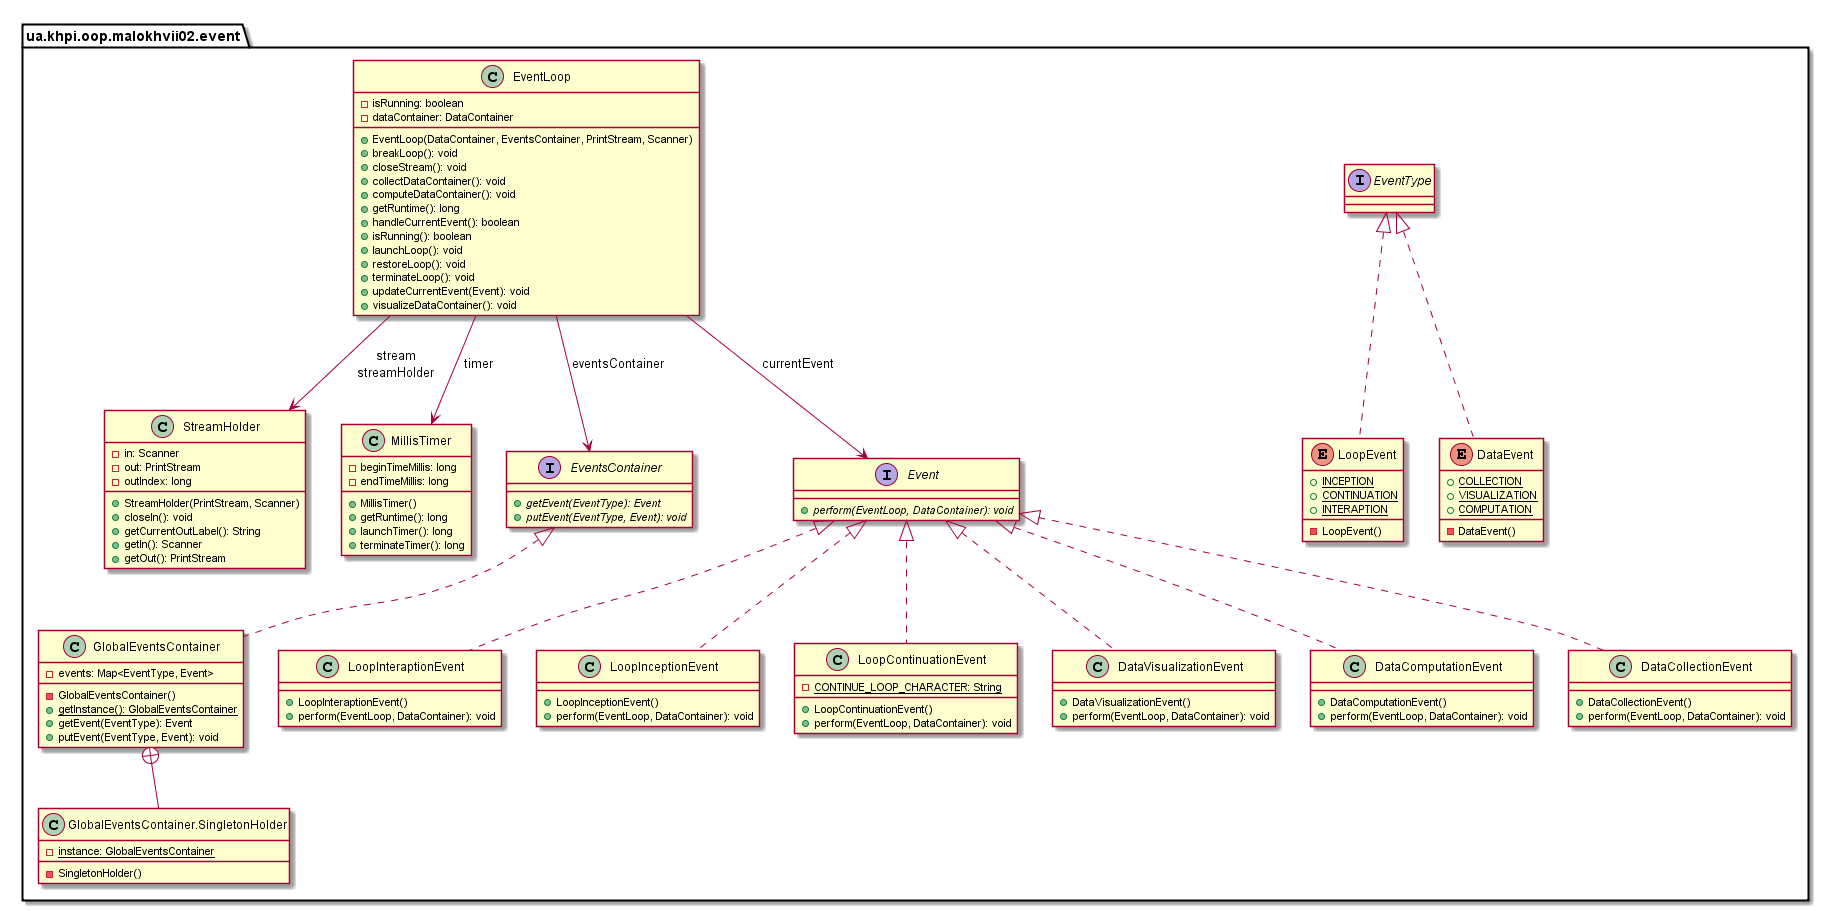

The diagram above was rendered by PlantUML. Its source (embedded in the PNG):
@startuml

    namespace ua.khpi.oop.malokhvii02.event {

        class StreamHolder {
            -in: Scanner
            -out: PrintStream
            -outIndex: long
            +StreamHolder(PrintStream, Scanner)
            +closeIn(): void
            +getCurrentOutLabel(): String
            +getIn(): Scanner
            +getOut(): PrintStream
        }

        class MillisTimer {
            -beginTimeMillis: long
            -endTimeMillis: long
            +MillisTimer()
            +getRuntime(): long
            +launchTimer(): long
            +terminateTimer(): long
        }

        class LoopInteraptionEvent {
            +LoopInteraptionEvent()
            +perform(EventLoop, DataContainer): void
        }

        class LoopInceptionEvent {
            +LoopInceptionEvent()
            +perform(EventLoop, DataContainer): void
        }

        enum LoopEvent {
            {static} +INCEPTION
            {static} +CONTINUATION
            {static} +INTERAPTION
            -LoopEvent()
        }

        class LoopContinuationEvent {
            {static} -CONTINUE_LOOP_CHARACTER: String
            +LoopContinuationEvent()
            +perform(EventLoop, DataContainer): void
        }

        class GlobalEventsContainer {
            -events: Map<EventType, Event>
            -GlobalEventsContainer()
            {static} +getInstance(): GlobalEventsContainer
            +getEvent(EventType): Event
            +putEvent(EventType, Event): void
        }

        class ua.khpi.oop.malokhvii02.event.GlobalEventsContainer.SingletonHolder {
            {static} -instance: GlobalEventsContainer
            -SingletonHolder()
        }

        interface EventType {
        }

        interface EventsContainer {
            {abstract} +getEvent(EventType): Event
            {abstract} +putEvent(EventType, Event): void
        }

        class EventLoop {
            -isRunning: boolean
            -dataContainer: DataContainer
            +EventLoop(DataContainer, EventsContainer, PrintStream, Scanner)
            +breakLoop(): void
            +closeStream(): void
            +collectDataContainer(): void
            +computeDataContainer(): void
            +getRuntime(): long
            +handleCurrentEvent(): boolean
            +isRunning(): boolean
            +launchLoop(): void
            +restoreLoop(): void
            +terminateLoop(): void
            +updateCurrentEvent(Event): void
            +visualizeDataContainer(): void
        }

        interface Event {
            {abstract} +perform(EventLoop, DataContainer): void
        }

        class DataVisualizationEvent {
            +DataVisualizationEvent()
            +perform(EventLoop, DataContainer): void
        }

        enum DataEvent {
            {static} +COLLECTION
            {static} +VISUALIZATION
            {static} +COMPUTATION
            -DataEvent()
        }

        class DataComputationEvent {
            +DataComputationEvent()
            +perform(EventLoop, DataContainer): void
        }

        class DataCollectionEvent {
            +DataCollectionEvent()
            +perform(EventLoop, DataContainer): void
        }

        Event <|.. LoopInteraptionEvent

        Event <|.. LoopInceptionEvent

        EventType <|.. LoopEvent

        Event <|.. LoopContinuationEvent

        EventsContainer <|.. GlobalEventsContainer

        GlobalEventsContainer +-- ua.khpi.oop.malokhvii02.event.GlobalEventsContainer.SingletonHolder

        Event <|.. DataVisualizationEvent

        EventType <|.. DataEvent

        Event <|.. DataComputationEvent

        Event <|.. DataCollectionEvent

        EventLoop --> EventsContainer: eventsContainer

        EventLoop --> Event: currentEvent

        EventLoop --> StreamHolder: stream\nstreamHolder

        EventLoop --> MillisTimer: timer

    }

@enduml